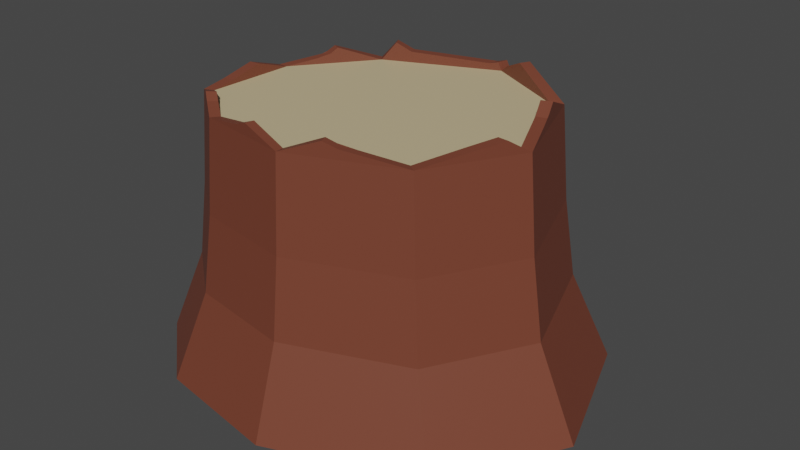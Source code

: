 # Source: Stump.blend  (saved by Blender 3.1.7; exported with 4.5.12 LTS)
import bpy
from mathutils import Matrix  # noqa: F401  (used for matrix-valued properties, if any)

bpy.ops.wm.read_factory_settings(use_empty=True)
scene = bpy.context.scene
scene.name = 'Scene'

# ---- collections
col_collection = bpy.data.collections.new('Collection'); scene.collection.children.link(col_collection)

# ---- materials (node trees are filled in below, after node groups)
mat_material_001 = bpy.data.materials.new('Material.001')
mat_material_001.use_transparent_shadow = False
mat_material_002 = bpy.data.materials.new('Material.002')
mat_material_002.use_transparent_shadow = False

# ---- material node trees
mat_material_001.use_nodes = True; mat_material_001.node_tree.nodes.clear()
_N = mat_material_001.node_tree.nodes; _L = mat_material_001.node_tree.links
n0 = _N.new('ShaderNodeBsdfPrincipled'); n0.name = 'Principled BSDF'; n0.location = (10, 300)
n0.distribution = 'GGX'
n0.subsurface_method = 'RANDOM_WALK_SKIN'
n0.inputs[0].default_value = (0.1789, 0.04964, 0.0277, 1.0)
n0.inputs[3].default_value = 1.45
n0.inputs[27].default_value = (0.0, 0.0, 0.0, 1.0)
n0.inputs[28].default_value = 1.0
n1 = _N.new('ShaderNodeOutputMaterial'); n1.name = 'Material Output'; n1.location = (300, 300)
_L.new(n0.outputs[0], n1.inputs[0])
n1.is_active_output = True
mat_material_002.use_nodes = True; mat_material_002.node_tree.nodes.clear()
_N = mat_material_002.node_tree.nodes; _L = mat_material_002.node_tree.links
n0 = _N.new('ShaderNodeBsdfPrincipled'); n0.name = 'Principled BSDF'; n0.location = (10, 300)
n0.distribution = 'GGX'
n0.subsurface_method = 'RANDOM_WALK_SKIN'
n0.inputs[0].default_value = (0.5815, 0.4722, 0.2778, 1.0)
n0.inputs[3].default_value = 1.45
n0.inputs[27].default_value = (0.0, 0.0, 0.0, 1.0)
n0.inputs[28].default_value = 1.0
n1 = _N.new('ShaderNodeOutputMaterial'); n1.name = 'Material Output'; n1.location = (300, 300)
_L.new(n0.outputs[0], n1.inputs[0])
n1.is_active_output = True

# ---- world
world_world = bpy.data.worlds.new('World'); scene.world = world_world
world_world.use_nodes = True; world_world.node_tree.nodes.clear()
_N = world_world.node_tree.nodes; _L = world_world.node_tree.links
n0 = _N.new('ShaderNodeOutputWorld'); n0.name = 'World Output'; n0.location = (300, 300)
n1 = _N.new('ShaderNodeBackground'); n1.name = 'Background'; n1.location = (10, 300)
n1.inputs[0].default_value = (0.05088, 0.05088, 0.05088, 1.0)
_L.new(n1.outputs[0], n0.inputs[0])
n0.is_active_output = True
world_world.color = (0.05088, 0.05088, 0.05088)
world_world.use_sun_shadow = False
world_world.sun_shadow_jitter_overblur = 0.0

# ---- meshes
me_plane = bpy.data.meshes.new('Plane')
me_plane.from_pydata([(-0.7125, 0.0522, -0.04778), (-0.4213, 0.4634, -0.04778), (0.1374, 0.707, -0.04778), (0.5733, 0.478, -0.04778), (0.7528, -0.03114, -0.04778), (0.5147, -0.4506, -0.04778), (-5.96e-08, -0.6502, -0.04778), (-0.4597, -0.5751, -0.04778), (-0.7308, -0.3459, -0.04778), (-0.5345, 0.04624, 0.8752), (-0.3202, 0.3303, 0.8752), (0.09095, 0.5095, 0.8752), (0.4118, 0.341, 0.8752), (0.5439, -0.03372, 0.8752), (0.3686, -0.3424, 0.8752), (-0.01015, -0.4894, 0.8752), (-0.3485, -0.4341, 0.8752), (-0.548, -0.2798, 0.8752), (-0.5001, 0.04508, 0.8752), (-0.3007, 0.3045, 0.8752), (0.08197, 0.4713, 0.8752), (0.3805, 0.3145, 0.8752), (0.5035, -0.03422, 0.8752), (0.3404, -0.3215, 0.8752), (-0.01212, -0.4582, 0.8752), (-0.327, -0.4068, 0.8752), (-0.5127, -0.2671, 0.8752), (-0.03846, -0.04091, 0.8752), (0.4678, 0.1822, 0.9439), (0.4872, 0.1271, 0.9127), (0.4315, 0.1699, 0.9439), (0.4499, 0.1178, 0.9127), (0.5066, -0.09936, 0.9206), (0.4578, -0.1853, 0.9053), (0.4688, -0.09531, 0.9206), (0.4234, -0.1753, 0.9053), (0.1655, -0.4212, 0.908), (0.1201, -0.4388, 0.9262), (0.1514, -0.3948, 0.908), (0.1091, -0.4112, 0.9262), (-0.1577, -0.4653, 0.9166), (-0.2156, -0.4558, 0.8948), (-0.1494, -0.4358, 0.9166), (-0.2034, -0.427, 0.8948), (0.129, 0.4895, 0.9039), (0.2075, 0.4484, 0.9411), (0.1174, 0.4527, 0.9039), (0.1904, 0.4144, 0.9411), (-0.2148, 0.3757, 0.9126), (0.05246, 0.4907, 0.8985), (-0.2029, 0.3466, 0.9126), (0.04645, 0.4537, 0.8985), (0.08172, 0.503, 0.9048), (0.07274, 0.4648, 0.9048), (-0.2673, 0.3528, 0.9406), (-0.2519, 0.3253, 0.9406), (-0.441, 0.1702, 0.9033), (-0.4193, 0.1989, 0.9285), (-0.4131, 0.1583, 0.9033), (-0.3929, 0.1845, 0.9285), (-0.4165, -0.3815, 0.8953), (-0.4489, -0.3565, 0.9128), (-0.3903, -0.3592, 0.8953), (-0.4204, -0.3365, 0.9128), (-0.5398, -0.08196, 0.917), (-0.5446, -0.1965, 0.8895), (-0.5051, -0.07763, 0.917), (-0.5095, -0.1873, 0.8895), (-0.5932, 0.04572, 0.2709), (-0.558, 0.04868, 0.5497), (-0.3335, 0.3478, 0.5496), (-0.3533, 0.3739, 0.2718), (0.09707, 0.5356, 0.5496), (0.1061, 0.5743, 0.2719), (0.4331, 0.3591, 0.5496), (0.4646, 0.386, 0.272), (0.5715, -0.03342, 0.5496), (0.6123, -0.03281, 0.272), (0.3879, -0.3567, 0.5496), (0.4165, -0.3778, 0.2719), (-0.008815, -0.5106, 0.5496), (-0.006833, -0.542, 0.2719), (-0.3632, -0.4527, 0.5496), (-0.3849, -0.4802, 0.2719), (-0.5721, -0.2899, 0.5497), (-0.6082, -0.2996, 0.271)], [], [(70, 10, 11, 72), (80, 15, 16, 82), (74, 12, 13, 76), (82, 16, 17, 84), (76, 13, 14, 78), (69, 84, 17, 9), (78, 14, 15, 80), (72, 11, 12, 74), (7, 83, 85, 8), (4, 77, 79, 5), (1, 71, 73, 2), (0, 8, 85, 68), (5, 79, 81, 6), (2, 73, 75, 3), (6, 81, 83, 7), (3, 75, 77, 4), (0, 68, 71, 1), (15, 40, 41, 16), (12, 28, 29, 13), (9, 56, 57, 10), (17, 61, 63, 26), (22, 34, 32, 13), (10, 48, 49, 11), (9, 17, 65, 64), (14, 36, 37, 15), (12, 45, 47, 21), (23, 27, 24), (20, 27, 21), (24, 27, 25), (21, 27, 22), (18, 27, 19), (25, 27, 26), (22, 27, 23), (19, 27, 20), (18, 26, 27), (28, 30, 31, 29), (22, 31, 30, 21), (21, 30, 28, 12), (13, 29, 31, 22), (32, 34, 35, 33), (14, 33, 35, 23), (13, 32, 33, 14), (23, 35, 34, 22), (36, 38, 39, 37), (24, 39, 38, 23), (23, 38, 36, 14), (15, 37, 39, 24), (40, 42, 43, 41), (24, 42, 40, 15), (25, 43, 42, 24), (16, 41, 43, 25), (44, 46, 47, 45), (11, 44, 45, 12), (20, 46, 44, 11), (21, 47, 46, 20), (48, 50, 51, 49), (20, 51, 50, 19), (49, 52, 11), (50, 55, 19), (52, 49, 51, 53), (20, 53, 51), (11, 52, 53, 20), (55, 50, 48, 54), (10, 54, 48), (19, 55, 54, 10), (56, 58, 59, 57), (10, 57, 59, 19), (19, 59, 58, 18), (18, 58, 56, 9), (60, 62, 63, 61), (16, 60, 61, 17), (25, 62, 60, 16), (26, 63, 62, 25), (64, 65, 67, 66), (26, 18, 66, 67), (17, 26, 67, 65), (18, 9, 64, 66), (69, 70, 71, 68), (70, 72, 73, 71), (72, 74, 75, 73), (74, 76, 77, 75), (76, 78, 79, 77), (78, 80, 81, 79), (80, 82, 83, 81), (82, 84, 85, 83), (68, 85, 84, 69), (69, 9, 10, 70)])
me_plane.polygons.foreach_set('material_index', [0, 0, 0, 0, 0, 0, 0, 0, 0, 0, 0, 0, 0, 0, 0, 0, 0, 0, 0, 0, 0, 0, 0, 0, 0, 0, 1, 1, 1, 1, 1, 1, 1, 1, 1, 0, 0, 0, 0, 0, 0, 0, 0, 0, 0, 0, 0, 0, 0, 0, 0, 0, 0, 0, 0, 0, 0, 0, 0, 0, 0, 0, 0, 0, 0, 0, 0, 0, 0, 0, 0, 0, 0, 0, 0, 0, 0, 0, 0, 0, 0, 0, 0, 0, 0, 0, 0])
_k = {(0, 1): 1.0, (1, 2): 1.0, (2, 3): 1.0, (3, 4): 1.0, (4, 5): 1.0, (5, 6): 1.0, (6, 7): 1.0, (7, 8): 1.0, (0, 8): 1.0, (28, 29): 1.0, (13, 29): 1.0, (12, 28): 1.0, (32, 33): 1.0, (13, 32): 1.0, (14, 33): 1.0, (36, 37): 1.0, (15, 37): 1.0, (14, 36): 1.0, (40, 41): 1.0, (16, 41): 1.0, (15, 40): 1.0, (44, 45): 1.0, (12, 45): 1.0, (11, 44): 1.0, (48, 49): 1.0, (11, 52): 1.0, (49, 52): 1.0, (48, 54): 1.0, (10, 54): 1.0, (56, 57): 1.0, (10, 57): 1.0, (9, 56): 1.0, (60, 61): 1.0, (17, 61): 1.0, (16, 60): 1.0, (64, 65): 1.0, (17, 65): 1.0, (9, 64): 1.0}
me_plane.attributes.new('crease_edge', 'FLOAT', 'EDGE').data.foreach_set('value', [_k.get((min(e.vertices), max(e.vertices)), 0.0) for e in me_plane.edges])
_uv = me_plane.uv_layers.new(name='UVMap')
_uv.uv.foreach_set('vector', [0.3014, 0.07657, 0.4149, 0.1076, 0.3748, 0.2643, 0.2562, 0.2442, 0.703, 0.05494, 0.82, 0.07424, 0.8015, 0.1975, 0.6816, 0.1858, 0.2403, 0.387, 0.3592, 0.3919, 0.3649, 0.5327, 0.2448, 0.5453, 0.6816, 0.1858, 0.8015, 0.1975, 0.7937, 0.2881, 0.6729, 0.2856, 0.2448, 0.5453, 0.3649, 0.5327, 0.3885, 0.6577, 0.2712, 0.6836, 0.6788, 0.4139, 0.6729, 0.2856, 0.7937, 0.2881, 0.7992, 0.4058, 0.2712, 0.6836, 0.3885, 0.6577, 0.4288, 0.7987, 0.3163, 0.8333, 0.2562, 0.2442, 0.3748, 0.2643, 0.3592, 0.3919, 0.2403, 0.387, 0.4508, 0.1606, 0.576, 0.1741, 0.5644, 0.2854, 0.4331, 0.2856, 0.007033, 0.571, 0.1369, 0.5571, 0.1681, 0.7081, 0.04709, 0.7362, 0.09731, 0.0002486, 0.2057, 0.04672, 0.1505, 0.2249, 0.02433, 0.2022, 0.4474, 0.427, 0.4331, 0.2856, 0.5644, 0.2854, 0.5722, 0.42, 0.04709, 0.7362, 0.1681, 0.7081, 0.222, 0.8662, 0.116, 0.9168, 0.02433, 0.2022, 0.1505, 0.2249, 0.1338, 0.3824, 0.0002486, 0.3765, 0.4898, 0.0002486, 0.6041, 0.03497, 0.576, 0.1741, 0.4508, 0.1606, 0.0002486, 0.3765, 0.1338, 0.3824, 0.1369, 0.5571, 0.007033, 0.571, 0.4474, 0.427, 0.5722, 0.42, 0.5977, 0.5686, 0.4828, 0.6022, 0.82, 0.07424, 0.8268, 0.1302, 0.822, 0.1524, 0.8015, 0.1975, 0.3592, 0.3919, 0.386, 0.4506, 0.3758, 0.4717, 0.3649, 0.5327, 0.7992, 0.4058, 0.826, 0.4566, 0.8268, 0.4725, 0.8148, 0.5343, 0.7416, 0.6627, 0.7799, 0.633, 0.7903, 0.6405, 0.7546, 0.6677, 0.8723, 0.08806, 0.8632, 0.1176, 0.8519, 0.1092, 0.8612, 0.078, 0.4149, 0.1076, 0.4177, 0.151, 0.3868, 0.2514, 0.3748, 0.2643, 0.7992, 0.4058, 0.7937, 0.2881, 0.8025, 0.3173, 0.8121, 0.3588, 0.3885, 0.6577, 0.4215, 0.73, 0.4326, 0.7451, 0.4288, 0.7987, 0.8931, 0.7331, 0.8523, 0.6543, 0.8649, 0.648, 0.9032, 0.7217, 0.7411, 0.8896, 0.5937, 0.7964, 0.7411, 0.7497, 0.4331, 0.9065, 0.5937, 0.7964, 0.5272, 0.9885, 0.7411, 0.7497, 0.5937, 0.7964, 0.6813, 0.648, 0.5272, 0.9885, 0.5937, 0.7964, 0.6639, 0.9842, 0.5023, 0.6487, 0.5937, 0.7964, 0.4395, 0.7522, 0.6813, 0.648, 0.5937, 0.7964, 0.6083, 0.6027, 0.6639, 0.9842, 0.5937, 0.7964, 0.7411, 0.8896, 0.4395, 0.7522, 0.5937, 0.7964, 0.4331, 0.9065, 0.5023, 0.6487, 0.6083, 0.6027, 0.5937, 0.7964, 0.9387, 0.03401, 0.9459, 0.0462, 0.9256, 0.05794, 0.9175, 0.04625, 0.8775, 0.8704, 0.8636, 0.8107, 0.852, 0.7903, 0.8775, 0.7336, 0.9998, 0.01513, 0.9459, 0.0462, 0.9387, 0.03401, 0.9969, 0.0002486, 0.8612, 0.078, 0.9175, 0.04625, 0.9256, 0.05794, 0.8723, 0.08806, 0.8519, 0.1092, 0.8632, 0.1176, 0.8551, 0.1512, 0.8432, 0.1452, 0.8273, 0.211, 0.8432, 0.1452, 0.8551, 0.1512, 0.8402, 0.2126, 0.3649, 0.5327, 0.3859, 0.5562, 0.3871, 0.5921, 0.3885, 0.6577, 0.9205, 0.6747, 0.9093, 0.6126, 0.9036, 0.5785, 0.9205, 0.5526, 0.8619, 0.2848, 0.8725, 0.2814, 0.88, 0.2978, 0.87, 0.3023, 0.9217, 0.8734, 0.9028, 0.8254, 0.9096, 0.8086, 0.9217, 0.7336, 0.8402, 0.2126, 0.8725, 0.2814, 0.8619, 0.2848, 0.8273, 0.211, 0.8929, 0.3523, 0.87, 0.3023, 0.88, 0.2978, 0.9016, 0.3447, 0.9391, 0.3864, 0.9448, 0.3766, 0.9623, 0.3895, 0.9577, 0.4001, 0.9016, 0.3447, 0.9448, 0.3766, 0.9391, 0.3864, 0.8929, 0.3523, 0.9363, 0.6706, 0.9225, 0.6257, 0.9209, 0.604, 0.9363, 0.5526, 0.9979, 0.4305, 0.9577, 0.4001, 0.9623, 0.3895, 0.9998, 0.4178, 0.8359, 0.6227, 0.8495, 0.6183, 0.8649, 0.648, 0.8523, 0.6543, 0.3748, 0.2643, 0.383, 0.2807, 0.3924, 0.3135, 0.3592, 0.3919, 0.8414, 0.6019, 0.8495, 0.6183, 0.8359, 0.6227, 0.8273, 0.6056, 0.9024, 0.8583, 0.878, 0.7789, 0.8917, 0.7484, 0.9024, 0.7336, 0.8717, 0.4826, 0.8826, 0.4867, 0.8454, 0.5801, 0.8318, 0.5827, 0.8516, 0.888, 0.8429, 0.8733, 0.8377, 0.7729, 0.8516, 0.7336, 0.3868, 0.2514, 0.3862, 0.2631, 0.3748, 0.2643, 0.8377, 0.7729, 0.8273, 0.7532, 0.8516, 0.7336, 0.8275, 0.5939, 0.8318, 0.5827, 0.8454, 0.5801, 0.8416, 0.5902, 0.8516, 0.888, 0.8406, 0.8839, 0.8429, 0.8733, 0.8273, 0.6056, 0.8275, 0.5939, 0.8416, 0.5902, 0.8414, 0.6019, 0.8909, 0.466, 0.8826, 0.4867, 0.8717, 0.4826, 0.8805, 0.4607, 0.4149, 0.1076, 0.4326, 0.1335, 0.4177, 0.151, 0.9032, 0.4374, 0.8909, 0.466, 0.8805, 0.4607, 0.893, 0.431, 0.7752, 0.8358, 0.7858, 0.8319, 0.7939, 0.8449, 0.7838, 0.8496, 0.8185, 0.9034, 0.7838, 0.8496, 0.7939, 0.8449, 0.8265, 0.8945, 0.9243, 0.5521, 0.9046, 0.4961, 0.9036, 0.4807, 0.9243, 0.431, 0.7552, 0.7876, 0.7858, 0.8319, 0.7752, 0.8358, 0.7424, 0.7875, 0.7927, 0.6227, 0.8024, 0.631, 0.7903, 0.6405, 0.7799, 0.633, 0.8015, 0.1975, 0.8097, 0.2282, 0.8111, 0.2442, 0.7937, 0.2881, 0.8265, 0.6127, 0.8024, 0.631, 0.7927, 0.6227, 0.8185, 0.6027, 0.9361, 0.9356, 0.9222, 0.8929, 0.9251, 0.8778, 0.9361, 0.8496, 0.7423, 0.7376, 0.742, 0.694, 0.7549, 0.6977, 0.7551, 0.7396, 0.9377, 0.7336, 0.9377, 0.8491, 0.9222, 0.8037, 0.9301, 0.7626, 0.7416, 0.6627, 0.7546, 0.6677, 0.7549, 0.6977, 0.742, 0.694, 0.7552, 0.7876, 0.7424, 0.7875, 0.7423, 0.7376, 0.7551, 0.7396, 0.6788, 0.4139, 0.6972, 0.5508, 0.5977, 0.5686, 0.5722, 0.42, 0.3014, 0.07657, 0.2562, 0.2442, 0.1505, 0.2249, 0.2057, 0.04672, 0.2562, 0.2442, 0.2403, 0.387, 0.1338, 0.3824, 0.1505, 0.2249, 0.2403, 0.387, 0.2448, 0.5453, 0.1369, 0.5571, 0.1338, 0.3824, 0.2448, 0.5453, 0.2712, 0.6836, 0.1681, 0.7081, 0.1369, 0.5571, 0.2712, 0.6836, 0.3163, 0.8333, 0.222, 0.8662, 0.1681, 0.7081, 0.703, 0.05494, 0.6816, 0.1858, 0.576, 0.1741, 0.6041, 0.03497, 0.6816, 0.1858, 0.6729, 0.2856, 0.5644, 0.2854, 0.576, 0.1741, 0.5722, 0.42, 0.5644, 0.2854, 0.6729, 0.2856, 0.6788, 0.4139, 0.6788, 0.4139, 0.7992, 0.4058, 0.8148, 0.5343, 0.6972, 0.5508])
me_plane.materials.append(mat_material_001)
me_plane.materials.append(mat_material_002)
me_plane.use_remesh_fix_poles = True
me_plane.use_remesh_preserve_attributes = False
me_plane.update()

# ---- objects
ob_stump = bpy.data.objects.new('Stump', me_plane)

# ---- transforms, parenting, visibility, modifiers, constraints
ob_stump.location = (0.0, 0.0, 0.02605)
_m = ob_stump.modifiers.new('Subdivision', 'SUBSURF')
_m.subdivision_type = 'SIMPLE'

# ---- collection membership
col_collection.objects.link(ob_stump)

# ---- scene / render settings (as saved in the file)
scene.frame_start = 1; scene.frame_end = 250; scene.frame_set(1)
scene.render.engine = 'BLENDER_EEVEE_NEXT'
scene.cycles.sampling_pattern = 'TABULATED_SOBOL'
scene.cycles.use_light_tree = False
scene.view_settings.view_transform = 'Filmic'
bpy.context.view_layer.update()

# ---- added for rendering (the .blend has no active camera and no usable light): camera, sun
cam_auto = bpy.data.cameras.new('AutoCamera')
cam_auto.lens = 50.0
cam_auto.sensor_width = 36.0
cam_auto.clip_end = 1000.0
ob_auto_camera = bpy.data.objects.new('AutoCamera', cam_auto)
scene.collection.objects.link(ob_auto_camera)
ob_auto_camera.location = (2.08533, -2.46081, 2.13356)
ob_auto_camera.rotation_euler = (1.09748, -7.21219e-08, 0.694738)
scene.camera = ob_auto_camera
light_auto_sun = bpy.data.lights.new('AutoSun', 'SUN')
light_auto_sun.energy = 3.0
light_auto_sun.angle = 0.0523599
ob_auto_sun = bpy.data.objects.new('AutoSun', light_auto_sun)
scene.collection.objects.link(ob_auto_sun)
ob_auto_sun.rotation_euler = (0.872665, 0.174533, 0.523599)
bpy.context.view_layer.update()
